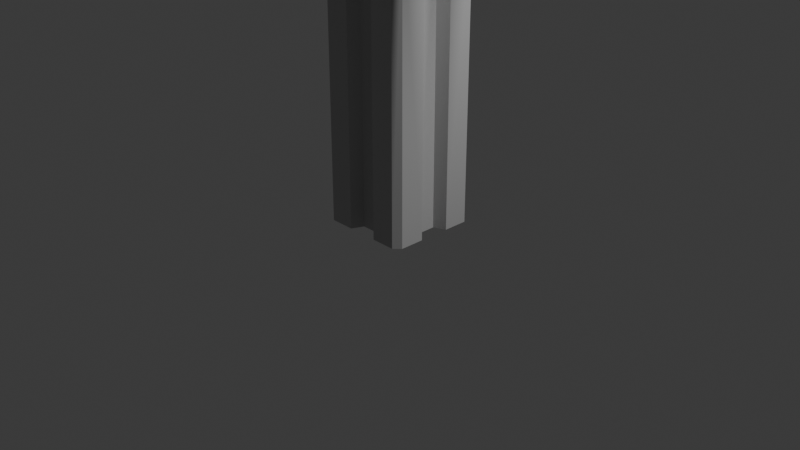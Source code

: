 # Source: Column.blend  (saved by Blender 4.1.24; exported with 4.5.12 LTS)
import bpy
from mathutils import Matrix  # noqa: F401  (used for matrix-valued properties, if any)

bpy.ops.wm.read_factory_settings(use_empty=True)
scene = bpy.context.scene
scene.name = 'Scene'

# ---- collections
col_collection = bpy.data.collections.new('Collection'); scene.collection.children.link(col_collection)

# ---- materials (node trees are filled in below, after node groups)
mat_lambert1_001 = bpy.data.materials.new('lambert1.001')
mat_lambert1_001.use_transparent_shadow = False
mat_lambert1_001.diffuse_color = (0.5, 0.5, 0.5, 1.0)
mat_lambert1_001.roughness = 0.5528

# ---- material node trees
mat_lambert1_001.use_nodes = True; mat_lambert1_001.node_tree.nodes.clear()
_N = mat_lambert1_001.node_tree.nodes; _L = mat_lambert1_001.node_tree.links
n0 = _N.new('ShaderNodeBsdfPrincipled'); n0.name = 'Principled BSDF'; n0.location = (10, 300)
n0.inputs[0].default_value = (0.5, 0.5, 0.5, 1.0)
n0.inputs[2].default_value = 0.5528
n0.inputs[27].default_value = (0.0, 0.0, 0.0, 1.0)
n0.inputs[28].default_value = 1.0
n1 = _N.new('ShaderNodeOutputMaterial'); n1.name = 'Material Output'; n1.location = (300, 300)
n2 = _N.new('ShaderNodeNormalMap'); n2.name = 'Normal Map'; n2.location = (-300, -300)
n2.label = 'Normal/Map'
_L.new(n0.outputs[0], n1.inputs[0])
_L.new(n2.outputs[0], n0.inputs[5])
n1.is_active_output = True

# ---- world
world_world = bpy.data.worlds.new('World'); scene.world = world_world
world_world.use_nodes = True; world_world.node_tree.nodes.clear()
_N = world_world.node_tree.nodes; _L = world_world.node_tree.links
n0 = _N.new('ShaderNodeOutputWorld'); n0.name = 'World Output'; n0.location = (300, 300)
n1 = _N.new('ShaderNodeBackground'); n1.name = 'Background'; n1.location = (10, 300)
n1.inputs[0].default_value = (0.05088, 0.05088, 0.05088, 1.0)
_L.new(n1.outputs[0], n0.inputs[0])
n0.is_active_output = True
world_world.color = (0.05088, 0.05088, 0.05088)
world_world.use_sun_shadow = False
world_world.sun_shadow_jitter_overblur = 0.0

# ---- cameras
cam_camera = bpy.data.cameras.new('Camera')
cam_camera.clip_end = 100.0
cam_camera.ortho_scale = 7.314

# ---- lights
light_light = bpy.data.lights.new('Light', 'POINT')
light_light.transmission_factor = 0.0
light_light.energy = 1000.0
light_light.shadow_soft_size = 0.1
light_light.shadow_maximum_resolution = 0.006
light_light.use_absolute_resolution = True

# ---- meshes
me_mesh_001 = bpy.data.meshes.new('Mesh.001')
me_mesh_001.from_pydata([(-43.12, 0.0029, 50.0), (-16.67, 0.0029, 50.0), (-11.05, 0.0029, 37.5), (11.05, 0.0029, 37.5), (16.67, 0.0029, 50.0), (43.12, 0.0029, 50.0), (-43.12, 0.0029, -50.0), (-16.67, 0.0029, -50.0), (11.05, 0.0029, -37.5), (-11.05, 0.0029, -37.5), (43.12, 0.0029, -50.0), (16.67, 0.0029, -50.0), (50.0, 0.0029, -16.67), (50.0, 0.0029, -43.12), (37.5, 0.0029, 11.05), (37.5, 0.0029, -11.05), (50.0, 0.0029, 43.12), (50.0, 0.0029, 16.67), (-50.0, 0.0029, -43.12), (-50.0, 0.0029, -16.67), (-37.5, 0.0029, -11.05), (-37.5, 0.0029, 11.05), (-50.0, 0.0029, 16.67), (-50.0, 0.0029, 43.12), (7.82e-05, 0.0029, 0.0006409), (-43.12, 320.0, 50.0), (-16.67, 320.0, 50.0), (11.05, 320.0, 37.5), (-11.05, 320.0, 37.5), (43.12, 320.0, 50.0), (16.67, 320.0, 50.0), (-43.12, 320.0, -50.0), (-16.67, 320.0, -50.0), (11.05, 320.0, -37.5), (-11.05, 320.0, -37.5), (43.12, 320.0, -50.0), (16.67, 320.0, -50.0), (50.0, 320.0, -43.12), (50.0, 320.0, -16.67), (37.5, 320.0, -11.05), (37.5, 320.0, 11.05), (50.0, 320.0, 43.12), (50.0, 320.0, 16.67), (-50.0, 320.0, -43.12), (-50.0, 320.0, -16.67), (-37.5, 320.0, 11.05), (-37.5, 320.0, -11.05), (-50.0, 320.0, 43.12), (-50.0, 320.0, 16.67), (50.0, 320.0, -43.12), (43.12, 320.0, -50.0), (-43.12, 320.0, -50.0), (-50.0, 320.0, -43.12), (50.0, 320.0, 43.12), (43.12, 320.0, 50.0), (-43.12, 320.0, 50.0), (-50.0, 320.0, 43.12), (-50.0, 320.0, -16.67), (-37.5, 320.0, -11.05), (-50.0, 320.0, 16.67), (-37.5, 320.0, 11.05), (50.0, 320.0, 16.67), (37.5, 320.0, 11.05), (50.0, 320.0, -16.67), (37.5, 320.0, -11.05), (-16.67, 320.0, -50.0), (-11.05, 320.0, -37.5), (16.67, 320.0, -50.0), (11.05, 320.0, -37.5), (-16.67, 320.0, 50.0), (-11.05, 320.0, 37.5), (16.67, 320.0, 50.0), (11.05, 320.0, 37.5)], [], [(55, 0, 1, 69), (66, 68, 8, 9), (67, 50, 10, 11), (53, 16, 17, 61), (52, 18, 19, 57), (69, 1, 2, 70), (67, 11, 8, 68), (61, 17, 14, 62), (57, 19, 20, 58), (21, 20, 24), (19, 18, 24, 20), (9, 8, 24), (11, 10, 24, 8), (15, 14, 24), (17, 16, 24, 14), (3, 2, 24), (1, 0, 24, 2), (24, 23, 22, 21), (24, 5, 4, 3), (24, 6, 7, 9), (24, 13, 12, 15), (52, 51, 6, 18), (50, 49, 13, 10), (24, 0, 23), (24, 16, 5), (24, 18, 6), (24, 10, 13), (5, 16, 53, 54), (23, 0, 55, 56), (22, 59, 60, 21), (12, 63, 64, 15), (7, 65, 66, 9), (4, 71, 72, 3), (22, 23, 56, 59), (20, 21, 60, 58), (14, 15, 64, 62), (12, 13, 49, 63), (6, 51, 65, 7), (4, 5, 54, 71), (2, 3, 72, 70), (35, 36, 33, 34, 32, 31, 43, 44, 46, 45, 48, 47, 25, 26, 28, 27, 30, 29, 41, 42, 40, 39, 38, 37), (35, 37, 49, 50), (43, 31, 51, 52), (41, 29, 54, 53), (25, 47, 56, 55), (46, 44, 57, 58), (48, 45, 60, 59), (40, 42, 61, 62), (38, 39, 64, 63), (32, 34, 66, 65), (33, 36, 67, 68), (28, 26, 69, 70), (30, 27, 72, 71), (47, 48, 59, 56), (45, 46, 58, 60), (44, 43, 52, 57), (42, 41, 53, 61), (39, 40, 62, 64), (37, 38, 63, 49), (36, 35, 50, 67), (34, 33, 68, 66), (31, 32, 65, 51), (29, 30, 71, 54), (27, 28, 70, 72), (26, 25, 55, 69)])
me_mesh_001.polygons.foreach_set('use_smooth', [True] * 65)
_k = set([(0, 1), (0, 23), (0, 24), (0, 55), (1, 2), (1, 69), (2, 3), (2, 24), (2, 70), (3, 4), (3, 24), (3, 72), (4, 5), (4, 71), (5, 16), (5, 24), (5, 54), (6, 7), (6, 18), (6, 24), (6, 51), (7, 9), (7, 65), (8, 9), (8, 11), (8, 24), (8, 68), (9, 24), (9, 66), (10, 11), (10, 13), (10, 24), (10, 50), (11, 67), (12, 13), (12, 15), (12, 63), (13, 24), (13, 49), (14, 15), (14, 17), (14, 24), (14, 62), (15, 24), (15, 64), (16, 17), (16, 24), (16, 53), (17, 61), (18, 19), (18, 24), (18, 52), (19, 20), (19, 57), (20, 21), (20, 24), (20, 58), (21, 22), (21, 24), (21, 60), (22, 23), (22, 59), (23, 24), (23, 56)])
me_mesh_001.attributes.new('sharp_edge', 'BOOLEAN', 'EDGE').data.foreach_set('value', [ (min(e.vertices), max(e.vertices)) in _k for e in me_mesh_001.edges])
_uv = me_mesh_001.uv_layers.new(name='map1')
_uv.uv.foreach_set('vector', [0.3113, 0.05421, 0.4524, 0.05421, 0.4524, 0.06587, 0.3113, 0.06586, 0.3114, 0.1805, 0.3113, 0.1707, 0.4524, 0.1707, 0.4524, 0.1805, 0.3113, 0.1647, 0.3114, 0.153, 0.4524, 0.153, 0.4524, 0.1647, 0.3113, 0.1036, 0.4524, 0.1036, 0.4524, 0.1153, 0.3113, 0.1153, 0.3113, 0.004765, 0.4524, 0.004765, 0.4524, 0.01643, 0.3113, 0.01643, 0.3113, 0.06586, 0.4524, 0.06587, 0.4524, 0.07191, 0.3113, 0.07191, 0.3113, 0.1647, 0.4524, 0.1647, 0.4524, 0.1707, 0.3113, 0.1707, 0.3113, 0.1153, 0.4524, 0.1153, 0.4524, 0.1213, 0.3113, 0.1213, 0.3113, 0.01643, 0.4524, 0.01643, 0.4524, 0.02247, 0.3113, 0.02247, 0.5064, 0.4045, 0.5064, 0.3948, 0.5229, 0.3996, 0.5009, 0.3923, 0.5009, 0.3806, 0.5229, 0.3996, 0.5064, 0.3948, 0.518, 0.3831, 0.5278, 0.3831, 0.5229, 0.3996, 0.5303, 0.3776, 0.5419, 0.3776, 0.5229, 0.3996, 0.5278, 0.3831, 0.5394, 0.3948, 0.5394, 0.4045, 0.5229, 0.3996, 0.5449, 0.407, 0.5449, 0.4186, 0.5229, 0.3996, 0.5394, 0.4045, 0.5278, 0.4162, 0.518, 0.4162, 0.5229, 0.3996, 0.5155, 0.4217, 0.5039, 0.4217, 0.5229, 0.3996, 0.518, 0.4162, 0.5229, 0.3996, 0.5008, 0.4186, 0.5009, 0.407, 0.5064, 0.4045, 0.5229, 0.3996, 0.5419, 0.4217, 0.5303, 0.4217, 0.5278, 0.4162, 0.5229, 0.3996, 0.5039, 0.3776, 0.5156, 0.3776, 0.518, 0.3831, 0.5229, 0.3996, 0.545, 0.3806, 0.545, 0.3923, 0.5394, 0.3948, 0.3113, 0.004765, 0.3114, 0.0004856, 0.4524, 0.000486, 0.4524, 0.004765, 0.3114, 0.153, 0.3114, 0.1487, 0.4524, 0.1487, 0.4524, 0.153, 0.5229, 0.3996, 0.5039, 0.4217, 0.5008, 0.4186, 0.5229, 0.3996, 0.5449, 0.4186, 0.5419, 0.4217, 0.5229, 0.3996, 0.5009, 0.3806, 0.5039, 0.3776, 0.5229, 0.3996, 0.5419, 0.3776, 0.545, 0.3806, 0.4524, 0.09933, 0.4524, 0.1036, 0.3113, 0.1036, 0.3113, 0.09933, 0.4524, 0.04992, 0.4524, 0.05421, 0.3113, 0.05421, 0.3113, 0.04992, 0.4524, 0.03826, 0.3114, 0.03826, 0.3113, 0.03222, 0.4524, 0.03222, 0.4524, 0.1371, 0.3114, 0.1371, 0.3113, 0.131, 0.4524, 0.131, 0.4524, 0.1865, 0.3113, 0.1865, 0.3114, 0.1805, 0.4524, 0.1805, 0.4524, 0.08767, 0.3114, 0.08767, 0.3113, 0.08164, 0.4524, 0.08164, 0.4524, 0.03826, 0.4524, 0.04992, 0.3113, 0.04992, 0.3114, 0.03826, 0.4524, 0.02247, 0.4524, 0.03222, 0.3113, 0.03222, 0.3113, 0.02247, 0.4524, 0.1213, 0.4524, 0.131, 0.3113, 0.131, 0.3113, 0.1213, 0.4524, 0.1371, 0.4524, 0.1487, 0.3114, 0.1487, 0.3114, 0.1371, 0.4524, 0.1982, 0.3113, 0.1982, 0.3113, 0.1865, 0.4524, 0.1865, 0.4524, 0.08767, 0.4524, 0.09933, 0.3113, 0.09933, 0.3114, 0.08767, 0.4524, 0.07191, 0.4524, 0.08164, 0.3113, 0.08164, 0.3113, 0.07191, 0.3114, 0.153, 0.3113, 0.1647, 0.3113, 0.1707, 0.3114, 0.1805, 0.3113, 0.1865, 0.3113, 0.1982, 0.3113, 0.004765, 0.3113, 0.01643, 0.3113, 0.02247, 0.3113, 0.03222, 0.3114, 0.03826, 0.3113, 0.04992, 0.3113, 0.05421, 0.3113, 0.06586, 0.3113, 0.07191, 0.3113, 0.08164, 0.3114, 0.08767, 0.3113, 0.09933, 0.3113, 0.1036, 0.3113, 0.1153, 0.3113, 0.1213, 0.3113, 0.131, 0.3114, 0.1371, 0.3114, 0.1487, 0.3114, 0.153, 0.3114, 0.1487, 0.3114, 0.1487, 0.3114, 0.153, 0.3113, 0.004765, 0.3113, 0.1982, 0.3113, 0.1982, 0.3113, 0.004765, 0.3113, 0.1036, 0.3113, 0.09933, 0.3113, 0.09933, 0.3113, 0.1036, 0.3113, 0.05421, 0.3113, 0.04992, 0.3113, 0.04992, 0.3113, 0.05421, 0.3113, 0.02247, 0.3113, 0.01643, 0.3113, 0.01643, 0.3113, 0.02247, 0.3114, 0.03826, 0.3113, 0.03222, 0.3113, 0.03222, 0.3114, 0.03826, 0.3113, 0.1213, 0.3113, 0.1153, 0.3113, 0.1153, 0.3113, 0.1213, 0.3114, 0.1371, 0.3113, 0.131, 0.3113, 0.131, 0.3114, 0.1371, 0.3113, 0.1865, 0.3114, 0.1805, 0.3114, 0.1805, 0.3113, 0.1865, 0.3113, 0.1707, 0.3113, 0.1647, 0.3113, 0.1647, 0.3113, 0.1707, 0.3113, 0.07191, 0.3113, 0.06586, 0.3113, 0.06586, 0.3113, 0.07191, 0.3114, 0.08767, 0.3113, 0.08164, 0.3113, 0.08164, 0.3114, 0.08767, 0.3113, 0.04992, 0.3114, 0.03826, 0.3114, 0.03826, 0.3113, 0.04992, 0.3113, 0.03222, 0.3113, 0.02247, 0.3113, 0.02247, 0.3113, 0.03222, 0.3113, 0.01643, 0.3113, 0.004765, 0.3113, 0.004765, 0.3113, 0.01643, 0.3113, 0.1153, 0.3113, 0.1036, 0.3113, 0.1036, 0.3113, 0.1153, 0.3113, 0.131, 0.3113, 0.1213, 0.3113, 0.1213, 0.3113, 0.131, 0.3114, 0.1487, 0.3114, 0.1371, 0.3114, 0.1371, 0.3114, 0.1487, 0.3113, 0.1647, 0.3114, 0.153, 0.3114, 0.153, 0.3113, 0.1647, 0.3114, 0.1805, 0.3113, 0.1707, 0.3113, 0.1707, 0.3114, 0.1805, 0.3113, 0.1982, 0.3113, 0.1865, 0.3113, 0.1865, 0.3113, 0.1982, 0.3113, 0.09933, 0.3114, 0.08767, 0.3114, 0.08767, 0.3113, 0.09933, 0.3113, 0.08164, 0.3113, 0.07191, 0.3113, 0.07191, 0.3113, 0.08164, 0.3113, 0.06586, 0.3113, 0.05421, 0.3113, 0.05421, 0.3113, 0.06586])
me_mesh_001.materials.append(mat_lambert1_001)
me_mesh_001.update()
me_mesh_001.normals_split_custom_set([tuple(v) for v in zip(*[iter([-0.1874, 0.0, 0.9823, 0.0, 0.0, 1.0, 0.0, 0.0, 1.0, 0.2584, 0.0, 0.966, 0.8397, 0.0, 0.5431, -0.8397, 0.0, 0.5431, -1.381e-07, 0.0, -1.0, -1.381e-07, 0.0, -1.0, -0.8397, 0.0, 0.5431, 0.9239, 0.0, 0.3827, 1.153e-07, 0.0, -1.0, 1.153e-07, 0.0, -1.0, 0.5334, 0.0, 0.8459, 1.0, 0.0, 0.0, 1.0, 0.0, 0.0, 0.7917, 0.0, 0.6109, -0.7972, 0.0, 0.6038, -1.0, 0.0, 0.0, -1.0, 0.0, 0.0, -0.4358, 0.0, 0.9, 0.2584, 0.0, 0.966, 0.912, 0.0, 0.4101, 0.912, 0.0, 0.4101, 0.2584, 0.0, 0.966, -0.8397, 0.0, 0.5431, -0.912, 0.0, -0.4101, -0.912, 0.0, -0.4101, -0.8397, 0.0, 0.5431, 0.7917, 0.0, 0.6109, 0.4101, 0.0, -0.912, 0.4101, 0.0, -0.912, 0.7917, 0.0, 0.6109, -0.4358, 0.0, 0.9, -0.4101, 0.0, 0.912, -0.4101, 0.0, 0.912, -0.4358, 0.0, 0.9, 0.0, -1.0, 0.0, 0.0, -1.0, 0.0, 0.0, -1.0, 0.0, 0.0, -1.0, 0.0, 0.0, -1.0, 0.0, 0.0, -1.0, 0.0, 0.0, -1.0, 0.0, 0.0, -1.0, 8.994e-12, 0.0, -1.0, 8.994e-12, 0.0, -1.0, 8.994e-12, 0.0, -1.0, -5.339e-12, 0.0, -1.0, -5.339e-12, 0.0, -1.0, -5.339e-12, 0.0, -1.0, -5.339e-12, 0.0, -1.0, 0.0, 0.0, -1.0, 0.0, 0.0, -1.0, 0.0, 0.0, -1.0, 0.0, 0.0, -1.0, 0.0, 0.0, -1.0, 0.0, 0.0, -1.0, 0.0, 0.0, -1.0, -8.994e-12, 0.0, -1.0, -8.994e-12, 0.0, -1.0, -8.994e-12, 0.0, -1.0, 2.135e-11, 0.0, -1.0, 2.135e-11, 0.0, -1.0, 2.135e-11, 0.0, -1.0, 2.135e-11, 0.0, -1.0, -5.339e-12, 0.0, -1.0, -5.339e-12, 0.0, -1.0, -5.339e-12, 0.0, -1.0, -5.339e-12, 0.0, -1.0, 1.068e-11, 0.0, -1.0, 1.068e-11, 0.0, -1.0, 1.068e-11, 0.0, -1.0, 1.068e-11, 0.0, -1.0, -2.402e-11, 0.0, -1.0, -2.402e-11, 0.0, -1.0, -2.402e-11, 0.0, -1.0, -2.402e-11, 0.0, -1.0, 5.339e-12, 0.0, -1.0, 5.339e-12, 0.0, -1.0, 5.339e-12, 0.0, -1.0, 5.339e-12, -0.7972, 0.0, 0.6038, -0.9239, 0.0, 0.3827, -0.7071, 0.0, -0.7071, -0.7071, 0.0, -0.7071, 0.9239, 0.0, 0.3827, 0.7972, 0.0, 0.6037, 0.7071, 0.0, -0.7071, 0.7071, 0.0, -0.7071, 0.0, -1.0, -4.654e-11, 0.0, -1.0, -4.654e-11, 0.0, -1.0, -4.654e-11, 0.0, -1.0, -1.164e-11, 0.0, -1.0, -1.164e-11, 0.0, -1.0, -1.164e-11, 0.0, -1.0, 4.654e-11, 0.0, -1.0, 4.654e-11, 0.0, -1.0, 4.654e-11, 0.0, -1.0, 1.163e-11, 0.0, -1.0, 1.163e-11, 0.0, -1.0, 1.163e-11, 0.7071, 0.0, 0.7071, 0.7071, 0.0, 0.7071, 0.5334, 0.0, 0.8459, 0.1874, 0.0, 0.9823, -0.7071, 0.0, 0.7071, -0.7071, 0.0, 0.7071, -0.1874, 0.0, 0.9823, -0.5334, 0.0, 0.8459, -0.4101, 0.0, -0.912, -0.7917, 0.0, 0.6109, -0.7917, 0.0, 0.6109, -0.4101, 0.0, -0.912, 0.4101, 0.0, 0.912, 0.4358, 0.0, 0.9, 0.4358, 0.0, 0.9, 0.4101, 0.0, 0.912, 0.912, 0.0, -0.4101, 0.8397, 0.0, 0.5431, 0.8397, 0.0, 0.5431, 0.912, 0.0, -0.4101, -0.912, 0.0, 0.4101, -0.2584, 0.0, 0.966, -0.2584, 0.0, 0.966, -0.912, 0.0, 0.4101, -1.0, 0.0, 0.0, -1.0, 0.0, 0.0, -0.5334, 0.0, 0.8459, -0.7917, 0.0, 0.6109, -1.0, 0.0, 0.0, -1.0, 0.0, 0.0, -0.7917, 0.0, 0.6109, -0.4358, 0.0, 0.9, 1.0, 0.0, 0.0, 1.0, 0.0, 0.0, 0.4358, 0.0, 0.9, 0.7917, 0.0, 0.6109, 1.0, 0.0, 0.0, 1.0, 0.0, 0.0, 0.7972, 0.0, 0.6037, 0.4358, 0.0, 0.9, 1.153e-07, 0.0, -1.0, -0.9239, 0.0, 0.3827, 0.8397, 0.0, 0.5431, 1.153e-07, 0.0, -1.0, 5.046e-08, 0.0, 1.0, 5.046e-08, 0.0, 1.0, 0.1874, 0.0, 0.9823, -0.2584, 0.0, 0.966, -2.374e-08, 0.0, 1.0, -2.374e-08, 0.0, 1.0, -0.2584, 0.0, 0.966, 0.2584, 0.0, 0.966, -8.198e-15, 0.6, 0.8, -7.321e-15, 0.5358, 0.8444, -7.321e-15, 0.5358, 0.8444, -7.321e-15, 0.5358, 0.8444, -7.321e-15, 0.5358, 0.8444, -8.198e-15, 0.6, 0.8, -8.198e-15, 0.6, 0.8, -7.321e-15, 0.5358, 0.8444, -7.321e-15, 0.5358, 0.8444, -7.321e-15, 0.5358, 0.8444, -7.321e-15, 0.5358, 0.8444, -8.198e-15, 0.6, 0.8, -8.198e-15, 0.6, 0.8, -7.321e-15, 0.5358, 0.8444, -7.321e-15, 0.5358, 0.8444, -7.321e-15, 0.5358, 0.8444, -7.321e-15, 0.5358, 0.8444, -8.198e-15, 0.6, 0.8, -8.198e-15, 0.6, 0.8, -7.321e-15, 0.5358, 0.8444, -7.321e-15, 0.5358, 0.8444, -7.321e-15, 0.5358, 0.8444, -7.321e-15, 0.5358, 0.8444, -8.198e-15, 0.6, 0.8, -8.198e-15, 0.6, 0.8, -8.198e-15, 0.6, 0.8, 0.7972, 0.0, 0.6037, 0.9239, 0.0, 0.3827, -8.198e-15, 0.6, 0.8, -8.198e-15, 0.6, 0.8, -0.9239, 0.0, 0.3827, -0.7972, 0.0, 0.6038, -8.198e-15, 0.6, 0.8, -8.198e-15, 0.6, 0.8, 0.1874, 0.0, 0.9823, 0.5334, 0.0, 0.8459, -8.198e-15, 0.6, 0.8, -8.198e-15, 0.6, 0.8, -0.5334, 0.0, 0.8459, -0.1874, 0.0, 0.9823, -7.321e-15, 0.5358, 0.8444, -7.321e-15, 0.5358, 0.8444, -0.4358, 0.0, 0.9, -0.4358, 0.0, 0.9, -7.321e-15, 0.5358, 0.8444, -7.321e-15, 0.5358, 0.8444, -0.7917, 0.0, 0.6109, -0.7917, 0.0, 0.6109, -7.321e-15, 0.5358, 0.8444, -7.321e-15, 0.5358, 0.8444, 0.7917, 0.0, 0.6109, 0.7917, 0.0, 0.6109, -7.321e-15, 0.5358, 0.8444, -7.321e-15, 0.5358, 0.8444, 0.4358, 0.0, 0.9, 0.4358, 0.0, 0.9, -7.321e-15, 0.5358, 0.8444, -7.321e-15, 0.5358, 0.8444, 0.8397, 0.0, 0.5431, 0.8397, 0.0, 0.5431, -7.321e-15, 0.5358, 0.8444, -7.321e-15, 0.5358, 0.8444, -0.8397, 0.0, 0.5431, -0.8397, 0.0, 0.5431, -7.321e-15, 0.5358, 0.8444, -7.321e-15, 0.5358, 0.8444, 0.2584, 0.0, 0.966, 0.2584, 0.0, 0.966, -7.321e-15, 0.5358, 0.8444, -7.321e-15, 0.5358, 0.8444, -0.2584, 0.0, 0.966, -0.2584, 0.0, 0.966, -8.198e-15, 0.6, 0.8, -7.321e-15, 0.5358, 0.8444, -0.7917, 0.0, 0.6109, -0.5334, 0.0, 0.8459, -7.321e-15, 0.5358, 0.8444, -7.321e-15, 0.5358, 0.8444, -0.4358, 0.0, 0.9, -0.7917, 0.0, 0.6109, -7.321e-15, 0.5358, 0.8444, -8.198e-15, 0.6, 0.8, -0.7972, 0.0, 0.6038, -0.4358, 0.0, 0.9, -7.321e-15, 0.5358, 0.8444, -8.198e-15, 0.6, 0.8, 0.5334, 0.0, 0.8459, 0.7917, 0.0, 0.6109, -7.321e-15, 0.5358, 0.8444, -7.321e-15, 0.5358, 0.8444, 0.7917, 0.0, 0.6109, 0.4358, 0.0, 0.9, -8.198e-15, 0.6, 0.8, -7.321e-15, 0.5358, 0.8444, 0.4358, 0.0, 0.9, 0.7972, 0.0, 0.6037, -7.321e-15, 0.5358, 0.8444, -8.198e-15, 0.6, 0.8, 0.9239, 0.0, 0.3827, -0.8397, 0.0, 0.5431, -7.321e-15, 0.5358, 0.8444, -7.321e-15, 0.5358, 0.8444, -0.8397, 0.0, 0.5431, 0.8397, 0.0, 0.5431, -8.198e-15, 0.6, 0.8, -7.321e-15, 0.5358, 0.8444, 0.8397, 0.0, 0.5431, -0.9239, 0.0, 0.3827, -8.198e-15, 0.6, 0.8, -7.321e-15, 0.5358, 0.8444, -0.2584, 0.0, 0.966, 0.1874, 0.0, 0.9823, -7.321e-15, 0.5358, 0.8444, -7.321e-15, 0.5358, 0.8444, 0.2584, 0.0, 0.966, -0.2584, 0.0, 0.966, -7.321e-15, 0.5358, 0.8444, -8.198e-15, 0.6, 0.8, -0.1874, 0.0, 0.9823, 0.2584, 0.0, 0.966])] * 3)])

# ---- objects
ob_light = bpy.data.objects.new('Light', light_light)
ob_camera = bpy.data.objects.new('Camera', cam_camera)
ob_pillar_2 = bpy.data.objects.new('Pillar_2', me_mesh_001)

# ---- transforms, parenting, visibility, modifiers, constraints
ob_light.location = (4.076, 1.005, 5.904)
ob_light.rotation_euler = (0.6503, 0.05522, 1.866)
ob_light.lock_rotations_4d = False
ob_light.empty_display_type = 'ARROWS'
ob_light.color = (0.0, 0.0, 0.0, 0.0)
ob_light.lineart.crease_threshold = 0.0
ob_camera.location = (7.359, -6.926, 4.958)
ob_camera.rotation_euler = (1.109, 0.0, 0.8149)
ob_camera.lock_rotations_4d = False
ob_camera.empty_display_type = 'ARROWS'
ob_camera.color = (0.0, 0.0, 0.0, 0.0)
ob_camera.display_type = 'WIRE'
ob_camera.lineart.crease_threshold = 0.0
ob_pillar_2.location = (0.0, 0.0, 0.0)
ob_pillar_2.rotation_euler = (1.571, -0.0, 0.0)
ob_pillar_2.scale = (0.01, 0.01, 0.01)
ob_pillar_2.color = (0.8, 0.8, 0.8, 1.0)

# ---- collection membership
col_collection.objects.link(ob_light)
col_collection.objects.link(ob_camera)
col_collection.objects.link(ob_pillar_2)

# ---- scene / render settings (as saved in the file)
scene.camera = ob_camera
scene.frame_start = 1; scene.frame_end = 250; scene.frame_set(1)
scene.render.engine = 'BLENDER_EEVEE_NEXT'
scene.cycles.sampling_pattern = 'TABULATED_SOBOL'
scene.eevee.ray_tracing_options.trace_max_roughness = 0.0
bpy.context.view_layer.update()
